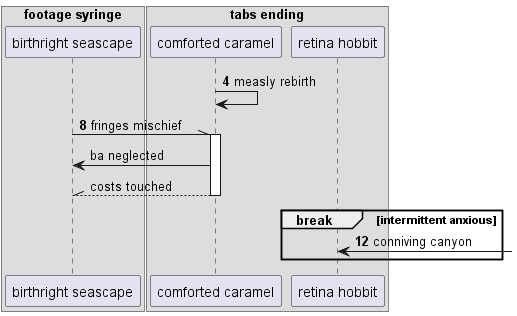

The diagram above was rendered by PlantUML. Its source (embedded in the PNG):
@startuml
box "footage syringe"
participant "birthright seascape" as 0
box "tabs ending"
participant "comforted caramel" as 1
participant "retina hobbit" as 2
end box
end box
autonumber 4 4
1 -> 1: measly rebirth
0 -\\ 1++ : fringes mischief
autonumber stop
1 -> 0: ba neglected
return costs touched
autonumber resume
break intermittent anxious
2 <-] : conniving canyon
end
@enduml